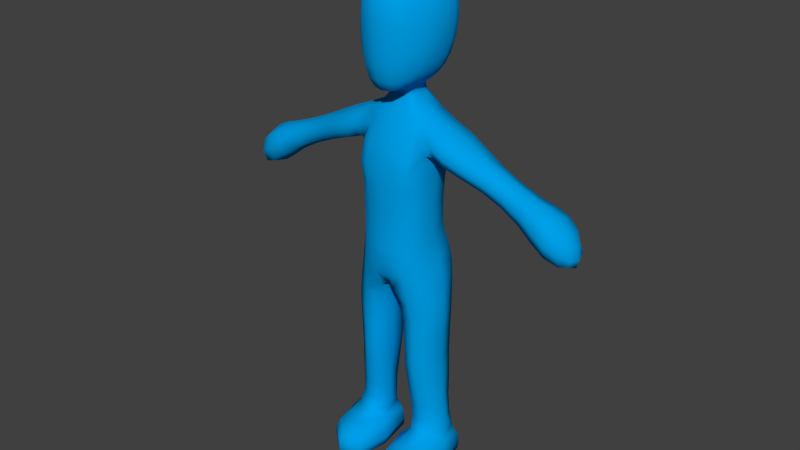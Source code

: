 # Source: automatic_animation.blend  (saved by Blender 2.76.0; exported with 4.5.12 LTS)
import bpy
from mathutils import Matrix  # noqa: F401  (used for matrix-valued properties, if any)

bpy.ops.wm.read_factory_settings(use_empty=True)
scene = bpy.context.scene
scene.name = 'Scene'

# ---- collections
col_collection_1 = bpy.data.collections.new('Collection 1'); scene.collection.children.link(col_collection_1)
col_collection_11 = bpy.data.collections.new('Collection 11'); scene.collection.children.link(col_collection_11)

# ---- materials (node trees are filled in below, after node groups)
mat_character = bpy.data.materials.new('Character')
mat_character.alpha_threshold = 0.0
mat_character.use_transparent_shadow = False
mat_character.diffuse_color = (0.0, 0.3483, 0.8, 1.0)
mat_character.roughness = 0.5
mat_character.line_color = (0.0, 0.0, 0.0, 1.0)

# ---- material node trees

# ---- world
world_world = bpy.data.worlds.new('World'); scene.world = world_world
world_world.color = (0.05088, 0.05088, 0.05088)
world_world.use_sun_shadow = False
world_world.sun_shadow_jitter_overblur = 0.0
world_world.cycles.sampling_method = 'MANUAL'
world_world.cycles.sample_map_resolution = 256

# ---- meshes
me_cube_003 = bpy.data.meshes.new('Cube.003')
me_cube_003.from_pydata([(0.5323, 1.008, 5.349), (0.927, 0.3462, 5.398), (1.079, 0.3322, 4.628), (0.2356, -0.5029, 5.078), (0.8262, 0.2586, 6.703), (0.2955, 0.7449, 9.094), (0.5664, -0.218, 8.448), (0.497, 0.8153, 6.774), (1.06, 0.3627, 7.915), (0.6443, -0.4746, 7.665), (0.4472, 0.9237, 8.478), (0.8573, 0.3307, 7.672), (0.5327, 0.9767, 7.605), (0.5906, -0.424, 6.652), (2.789, 0.6607, 7.538), (1.044, -0.218, 8.295), (1.027, 0.3359, 8.692), (1.043, 0.9166, 8.312), (3.573, 0.8007, 7.138), (1.825, -0.1488, 7.946), (2.675, 0.3172, 7.261), (2.893, 0.3234, 7.81), (4.131, 0.3633, 6.383), (3.562, -0.1376, 7.128), (3.467, 0.3317, 6.742), (3.669, 0.3313, 7.525), (0.4576, 0.3855, 9.022), (0.3601, 0.01792, 9.011), (0.5437, -0.4816, 5.156), (0.3785, -0.2837, 8.46), (0.3688, -0.5058, 6.682), (0.8124, 0.67, 1.19), (0.6401, -0.3846, 4.406), (0.3842, -0.01213, 0.6963), (0.1856, 0.2121, 4.358), (1.118, 0.3222, 2.197), (0.6698, 0.818, 3.511), (0.7448, -0.2456, 2.133), (0.354, 0.1982, 2.156), (1.104, 0.3055, 3.464), (0.702, -0.3258, 3.367), (0.2673, 0.1868, 3.413), (0.6241, 0.929, 4.579), (0.7269, 0.766, 2.221), (1.208, 0.3349, 1.21), (0.837, -0.1255, 1.176), (0.3938, 0.2096, 1.17), (1.829, 0.8058, 7.965), (2.779, -0.0201, 7.533), (1.724, 0.3408, 7.645), (1.93, 0.3163, 8.266), (4.437, 0.3532, 6.611), (4.19, 0.3417, 7.169), (4.162, 0.7742, 6.784), (4.159, -0.06922, 6.768), (0.2178, -0.2087, 0.4246), (0.835, -0.6643, 0.7332), (1.32, 0.1455, 0.7199), (0.8221, 0.7977, 0.7075), (0.7924, -0.1015, 0.01304), (0.8195, -1.219, 0.421), (1.428, -0.03339, 0.4333), (0.8116, 1.027, 0.03127), (0.2492, -0.1878, 0.03187), (0.8111, -1.225, 0.0353), (1.374, -0.01065, 0.0347), (0.8265, 0.9773, 0.4171), (0.1886, 0.051, 9.286), (0.2747, -0.5882, 9.647), (0.439, 0.3293, 9.469), (0.611, -0.02602, 9.672), (0.4306, -0.4355, 9.661), (0.3462, -0.1763, 9.449), (0.1736, 0.7002, 9.318), (0.4283, 1.231, 10.16), (0.6402, 1.028, 10.12), (0.6522, 0.3918, 9.668), (0.483, 0.7817, 9.663), (0.3537, 0.08203, 9.441), (0.2469, 0.6374, 9.311), (0.3242, 0.3653, 9.294), (0.2647, 0.1069, 9.287), (0.3621, 0.5994, 9.457), (0.6205, 0.5761, 11.88), (0.7014, 1.143, 10.78), (0.6824, 1.039, 11.48), (0.9366, 0.1749, 10.72), (0.826, 0.1469, 11.42), (0.4258, -0.4928, 11.47), (0.5625, -0.02518, 11.79), (0.4216, -0.6472, 10.88), (0.8174, 0.06836, 10.05), (0.8447, 0.5307, 10.05), (0.5787, -0.4474, 10.16), (0.8924, 0.6399, 11.44), (0.949, 0.6535, 10.71), (0.6614, -0.398, 10.81), (0.6113, -0.3175, 11.41), (0.5005, 0.8826, 5.951), (0.8472, 0.2762, 5.847), (0.5465, -0.4606, 5.743), (0.4973, 0.8174, 6.31), (0.8278, 0.8581, 5.455), (0.8301, 0.2524, 6.181), (0.8317, -0.2013, 5.269), (0.9929, 0.3583, 5.101), (0.5724, -0.4521, 4.825), (0.5689, 1.008, 5.009), (0.5634, -0.4357, 6.119), (0.3667, 0.835, 8.884), (0.6772, 0.3605, 8.856), (0.4652, -0.1077, 8.784), (0.4129, 0.6415, 9.052), (0.7683, -0.1901, 6.664), (0.7445, 0.902, 8.42), (0.7795, -0.18, 8.403), (0.7429, 0.6758, 6.747), (0.9222, 0.3642, 7.91), (0.8041, -0.1233, 7.675), (0.7718, 0.7589, 7.657), (0.8353, 0.2871, 7.254), (0.2314, 0.8658, 7.229), (0.4079, -0.5247, 7.182), (1.46, 0.3189, 8.503), (1.389, 0.9053, 8.158), (1.385, -0.2388, 8.137), (1.313, 0.3476, 7.792), (1.049, 0.8048, 8.002), (1.063, -0.08616, 8.023), (1.025, -0.06624, 8.571), (1.037, 0.7448, 8.618), (3.324, 0.3267, 7.641), (3.221, 0.6949, 7.331), (3.207, -0.05779, 7.329), (3.103, 0.3104, 7.019), (2.876, 0.5768, 7.746), (1.741, 0.7105, 7.718), (1.892, -0.02388, 8.17), (2.705, 0.0615, 7.331), (3.95, 0.3366, 7.39), (3.877, 0.8648, 6.957), (3.871, -0.171, 6.939), (3.798, 0.3573, 6.506), (3.655, 0.6812, 7.435), (3.489, 0.6856, 6.839), (3.632, -0.01841, 7.419), (3.495, -0.02225, 6.84), (0.2501, 0.6727, 9.203), (0.347, 0.3931, 9.173), (0.2828, 0.1068, 9.167), (0.4374, 0.1274, 9.007), (0.2291, 0.8144, 6.342), (0.1475, -0.3798, 4.696), (0.6355, -0.3597, 8.075), (0.5242, 1.017, 7.987), (0.5021, 0.8582, 7.247), (0.6202, -0.4079, 7.209), (0.2022, 0.05782, 9.171), (0.2198, 1.011, 5.219), (0.1273, 0.2309, 4.647), (0.1625, 0.7664, 9.131), (0.2303, 0.8132, 6.788), (0.4373, -0.5554, 7.663), (0.2057, 0.9562, 8.504), (0.2545, 1.009, 7.58), (0.2489, -0.01007, 9.024), (0.4791, 0.5371, 1.176), (1.096, 0.03444, 1.199), (0.9652, 0.7807, 4.671), (0.524, -0.08649, 1.17), (0.399, 0.1775, 0.8321), (0.8355, -0.2471, 0.8632), (1.264, 0.2264, 0.8227), (0.8052, 0.7156, 0.8549), (0.2871, 0.7488, 4.444), (0.969, -0.1463, 4.516), (1.104, 0.604, 1.214), (0.3073, -0.2946, 4.339), (1.073, 0.3189, 2.847), (0.6746, 0.827, 2.891), (0.7, -0.3195, 2.77), (0.3018, 0.1886, 2.814), (0.9967, 0.6985, 3.509), (0.351, 0.6516, 3.476), (1.003, -0.1172, 3.407), (0.393, -0.2484, 3.364), (1.133, 0.3029, 4.056), (0.6993, -0.3267, 3.915), (0.2341, 0.1941, 3.935), (0.6679, 0.8237, 4.075), (0.4367, 0.6111, 2.196), (1.023, -0.05464, 2.161), (0.4623, -0.1837, 2.126), (1.022, 0.668, 2.223), (0.7863, 0.694, 1.627), (1.156, 0.3245, 1.641), (0.8019, -0.1617, 1.577), (0.3946, 0.2078, 1.578), (1.917, 0.6625, 8.207), (2.699, 0.5744, 7.328), (2.855, 0.0685, 7.736), (1.759, -0.03512, 7.727), (2.314, 0.6977, 7.751), (2.308, -0.04397, 7.739), (2.207, 0.3334, 7.469), (2.415, 0.3203, 8.021), (4.362, 0.3471, 6.897), (4.369, 0.585, 6.657), (4.367, 0.121, 6.648), (4.374, 0.359, 6.408), (4.135, 0.6842, 6.482), (4.142, 0.03711, 6.481), (4.176, 0.03532, 7.059), (4.189, 0.6535, 7.083), (0.2481, -0.1711, 0.6035), (0.818, -1.079, 0.6006), (1.393, -0.001171, 0.6105), (0.8234, 0.9065, 0.5937), (0.5433, -0.5594, 0.717), (0.487, 0.5746, 0.6906), (1.17, -0.4037, 0.7278), (1.208, 0.6553, 0.7122), (0.4095, -0.1674, 0.01673), (0.7969, -0.9455, 0.01962), (1.185, -0.03451, 0.01948), (0.7973, 0.7436, 0.01659), (0.3799, -1.036, 0.4133), (0.3889, 0.7044, 0.03096), (1.261, -0.854, 0.4426), (1.293, 0.7434, 0.4218), (0.3906, -1.036, 0.03349), (0.3583, 0.6621, 0.4184), (1.232, -0.8518, 0.0361), (1.234, 0.7862, 0.03259), (0.2169, -0.1919, 0.232), (0.8227, -1.223, 0.2268), (1.431, -0.01519, 0.2411), (0.8248, 1.016, 0.2266), (0.209, -0.2555, 9.378), (0.3323, -0.6421, 9.939), (0.4135, -0.0941, 11.88), (0.4583, 1.312, 10.47), (0.4661, 1.335, 10.83), (0.228, 0.7355, 9.454), (0.7968, 0.7669, 10.08), (0.6807, 1.112, 10.42), (0.3635, 0.3335, 9.39), (0.7198, 0.02197, 9.832), (0.6299, 0.1834, 9.666), (0.3643, -0.3575, 9.495), (0.5128, -0.4517, 9.899), (0.7602, 0.4531, 9.829), (0.5573, -0.2334, 9.674), (0.3511, 0.004683, 9.454), (0.4876, -0.08799, 9.551), (0.5391, 0.3497, 9.554), (0.2928, 0.07858, 9.376), (0.3762, 1.097, 9.886), (0.3019, 0.9151, 9.656), (0.5757, 0.9113, 9.867), (0.6219, 0.5933, 9.669), (0.3994, 0.6682, 9.522), (0.4229, 0.498, 9.466), (0.4145, 0.1663, 9.462), (0.2847, 0.6195, 9.401), (0.3003, 0.5272, 9.302), (0.314, 0.2067, 9.288), (0.6521, 0.869, 11.74), (0.8814, 0.8904, 10.73), (0.428, 0.5613, 11.97), (0.8531, 0.8659, 11.43), (0.5899, 0.2486, 11.9), (0.7804, 0.5986, 11.72), (0.4374, 0.9071, 11.82), (0.4495, 1.145, 11.54), (0.7021, 1.119, 11.14), (0.8626, 0.3903, 11.46), (0.9516, 0.4194, 10.72), (0.8559, -0.09313, 10.75), (0.9226, 0.1984, 11.11), (0.8932, 0.1178, 10.34), (0.6283, -0.4278, 10.45), (0.6912, 0.05935, 11.65), (0.7523, -0.08944, 11.38), (0.7472, -0.18, 10.09), (0.8347, 0.3033, 10.04), (0.3704, -0.6595, 10.23), (0.9073, 0.6043, 10.35), (0.5617, -0.2217, 11.61), (0.9505, 0.6686, 11.1), (0.6613, -0.3604, 11.15), (0.7591, 0.7299, 5.929), (0.7735, -0.21, 5.765), (0.2231, 0.881, 5.949), (0.2888, -0.5412, 5.782), (0.5108, 0.9681, 5.647), (0.879, 0.3131, 5.615), (0.218, 0.9691, 5.584), (0.5399, -0.4816, 5.447), (0.8868, 0.8621, 5.146), (0.8879, -0.1796, 4.964), (0.7453, 0.6755, 6.258), (0.765, -0.2014, 6.121), (0.6283, 0.7594, 8.827), (0.6519, -0.03682, 8.767), (0.8601, -0.1161, 8.033), (0.8364, 0.8421, 7.999), (0.7818, -0.1671, 7.235), (0.7518, 0.7104, 7.259), (1.455, 0.7322, 8.438), (1.429, -0.08723, 8.391), (1.342, -0.1044, 7.889), (1.321, 0.7925, 7.873), (3.309, 0.6091, 7.566), (3.285, 0.0402, 7.561), (3.133, 0.0324, 7.098), (3.129, 0.5925, 7.095), (3.94, 0.7202, 7.293), (3.922, -0.04187, 7.267), (3.821, -0.04113, 6.616), (3.813, 0.7505, 6.616), (0.3188, 0.5752, 9.187), (0.335, 0.2092, 9.165), (0.1987, 0.924, 4.814), (0.3248, -0.5128, 6.172), (0.1753, 0.8485, 8.936), (0.313, -0.1311, 8.802), (0.4247, -0.4729, 8.074), (0.2506, 1.066, 7.977), (0.1633, 0.7152, 9.217), (0.4899, 0.5507, 0.8346), (0.5543, -0.193, 0.8509), (1.147, -0.05191, 0.8573), (1.167, 0.6313, 0.8608), (0.3809, 0.6556, 2.866), (0.9782, -0.1066, 2.8), (0.9746, 0.7118, 2.886), (0.4154, -0.2458, 2.77), (1.017, 0.6981, 4.102), (0.3265, 0.6618, 4.008), (1.024, -0.1195, 3.979), (0.3664, -0.2463, 3.891), (0.4817, 0.5583, 1.604), (1.055, 0.003908, 1.616), (0.5072, -0.1134, 1.564), (1.057, 0.6159, 1.653), (2.398, 0.592, 7.964), (2.228, 0.6181, 7.536), (2.38, 0.05197, 7.94), (2.239, 0.04551, 7.541), (4.321, 0.5415, 6.887), (4.315, 0.1542, 6.874), (4.312, 0.1579, 6.487), (4.309, 0.558, 6.49), (0.3709, 0.6179, 0.5952), (0.4116, -0.9176, 0.6135), (1.226, -0.7436, 0.6205), (1.274, 0.6988, 0.5988), (0.5033, 0.4872, 0.02011), (0.5039, -0.7867, 0.02213), (1.097, -0.6656, 0.02419), (1.099, 0.563, 0.02174), (0.3719, -1.035, 0.2394), (0.3653, 0.695, 0.2269), (1.274, -0.8512, 0.2487), (1.284, 0.7767, 0.2312), (0.2142, -0.02459, 9.376), (0.2247, -0.469, 9.434), (0.4341, -0.6028, 11.21), (0.4204, 0.1977, 12.0), (0.3406, 0.5005, 9.395), (0.8472, 0.8503, 10.38), (0.7239, 0.671, 9.846), (0.7403, 0.2419, 9.822), (0.6577, -0.2086, 9.858), (0.4721, -0.2308, 9.566), (0.4949, 0.1228, 9.539), (0.349, 0.1743, 9.385), (0.514, 0.5351, 9.545), (0.4603, 1.285, 11.2), (0.7719, 0.7866, 11.64), (0.8874, 0.8935, 11.1), (0.7348, 0.3137, 11.73), (0.9446, 0.4387, 11.11), (0.9072, 0.3637, 10.34), (0.8422, -0.06411, 11.11), (0.8165, -0.1429, 10.38), (0.3973, -0.656, 10.53), (0.669, -0.09014, 11.55), (0.4133, -0.3217, 11.68), (0.786, 0.8027, 5.686), (0.7953, -0.2114, 5.51), (0.2597, -0.5673, 5.45), (-0.5323, 1.008, 5.349), (-0.927, 0.3462, 5.398), (-1.079, 0.3322, 4.628), (-0.2356, -0.5029, 5.078), (-0.8262, 0.2586, 6.703), (-0.2955, 0.7449, 9.094), (-0.5664, -0.218, 8.448), (-0.497, 0.8153, 6.774), (-1.06, 0.3627, 7.915), (-0.6443, -0.4746, 7.665), (-0.4472, 0.9237, 8.478), (-0.8573, 0.3307, 7.672), (-0.5327, 0.9767, 7.605), (-0.5906, -0.424, 6.652), (-2.789, 0.6607, 7.538), (-1.044, -0.218, 8.295), (-1.027, 0.3359, 8.692), (-1.043, 0.9166, 8.312), (-3.573, 0.8007, 7.138), (-1.825, -0.1488, 7.946), (-2.675, 0.3172, 7.261), (-2.893, 0.3234, 7.81), (-4.131, 0.3633, 6.383), (-3.562, -0.1376, 7.128), (-3.467, 0.3317, 6.742), (-3.669, 0.3313, 7.525), (-0.4576, 0.3855, 9.022), (-0.3601, 0.01792, 9.011), (-0.5437, -0.4816, 5.156), (-0.3785, -0.2837, 8.46), (-0.3688, -0.5058, 6.682), (-0.8124, 0.67, 1.19), (-0.6401, -0.3846, 4.406), (-0.3842, -0.01213, 0.6963), (-0.1856, 0.2121, 4.358), (-1.118, 0.3222, 2.197), (-0.6698, 0.818, 3.511), (-0.7448, -0.2456, 2.133), (-0.354, 0.1982, 2.156), (-1.104, 0.3055, 3.464), (-0.702, -0.3258, 3.367), (-0.2673, 0.1868, 3.413), (-0.6241, 0.929, 4.579), (-0.7269, 0.766, 2.221), (-1.208, 0.3349, 1.21), (-0.837, -0.1255, 1.176), (-0.3938, 0.2096, 1.17), (-1.829, 0.8058, 7.965), (-2.779, -0.0201, 7.533), (-1.724, 0.3408, 7.645), (-1.93, 0.3163, 8.266), (-4.437, 0.3532, 6.611), (-4.19, 0.3417, 7.169), (-4.162, 0.7742, 6.784), (-4.159, -0.06922, 6.768), (-0.2178, -0.2087, 0.4246), (-0.835, -0.6643, 0.7332), (-1.32, 0.1455, 0.7199), (-0.8221, 0.7977, 0.7075), (-0.7924, -0.1015, 0.01304), (-0.8195, -1.219, 0.421), (-1.428, -0.03339, 0.4333), (-0.8116, 1.027, 0.03127), (-0.2492, -0.1878, 0.03187), (-0.8111, -1.225, 0.0353), (-1.374, -0.01065, 0.0347), (-0.8265, 0.9773, 0.4171), (-0.1886, 0.051, 9.286), (-0.2747, -0.5882, 9.647), (-0.439, 0.3293, 9.469), (-0.611, -0.02602, 9.672), (-0.4306, -0.4355, 9.661), (-0.3462, -0.1763, 9.449), (-0.1736, 0.7002, 9.318), (-0.4283, 1.231, 10.16), (-0.6402, 1.028, 10.12), (-0.6522, 0.3918, 9.668), (-0.483, 0.7817, 9.663), (-0.3537, 0.08203, 9.441), (-0.2469, 0.6374, 9.311), (-0.3242, 0.3653, 9.294), (-0.2647, 0.1069, 9.287), (-0.3621, 0.5994, 9.457), (-0.6205, 0.5761, 11.88), (-0.7014, 1.143, 10.78), (-0.6824, 1.039, 11.48), (-0.9366, 0.1749, 10.72), (-0.826, 0.1469, 11.42), (-0.4258, -0.4928, 11.47), (-0.5625, -0.02518, 11.79), (-0.4216, -0.6472, 10.88), (-0.8174, 0.06836, 10.05), (-0.8447, 0.5307, 10.05), (-0.5787, -0.4474, 10.16), (-0.8924, 0.6399, 11.44), (-0.949, 0.6535, 10.71), (-0.6614, -0.398, 10.81), (-0.6113, -0.3175, 11.41), (-0.5005, 0.8826, 5.951), (-0.8472, 0.2762, 5.847), (-0.5465, -0.4606, 5.743), (-0.4973, 0.8174, 6.31), (-0.8278, 0.8581, 5.455), (-0.8301, 0.2524, 6.181), (-0.8317, -0.2013, 5.269), (-0.9929, 0.3583, 5.101), (-0.5724, -0.4521, 4.825), (-0.5689, 1.008, 5.009), (-0.5634, -0.4357, 6.119), (0.0, 1.014, 5.246), (0.0, -0.5227, 5.081), (0.0, 0.2456, 4.8), (0.0, 0.9838, 8.526), (-0.3667, 0.835, 8.884), (-0.6772, 0.3605, 8.856), (-0.4652, -0.1077, 8.784), (-0.4129, 0.6415, 9.052), (-0.7683, -0.1901, 6.664), (-0.7445, 0.902, 8.42), (0.0, -0.5919, 6.652), (0.0, 0.7956, 6.789), (-0.7795, -0.18, 8.403), (-0.7429, 0.6758, 6.747), (0.0, -0.3629, 8.482), (-0.9222, 0.3642, 7.91), (-0.8041, -0.1233, 7.675), (0.0, -0.5601, 7.663), (0.0, 0.9883, 7.586), (-0.7718, 0.7589, 7.657), (-0.8353, 0.2871, 7.254), (-0.2314, 0.8658, 7.229), (-0.4079, -0.5247, 7.182), (-1.46, 0.3189, 8.503), (-1.389, 0.9053, 8.158), (-1.385, -0.2388, 8.137), (-1.313, 0.3476, 7.792), (-1.049, 0.8048, 8.002), (-1.063, -0.08616, 8.023), (-1.025, -0.06624, 8.571), (-1.037, 0.7448, 8.618), (-3.324, 0.3267, 7.641), (-3.221, 0.6949, 7.331), (-3.207, -0.05779, 7.329), (-3.103, 0.3104, 7.019), (-2.876, 0.5768, 7.746), (-1.741, 0.7105, 7.718), (-1.892, -0.02388, 8.17), (-2.705, 0.0615, 7.331), (-3.95, 0.3366, 7.39), (-3.877, 0.8648, 6.957), (-3.871, -0.171, 6.939), (-3.798, 0.3573, 6.506), (-3.655, 0.6812, 7.435), (-3.489, 0.6856, 6.839), (-3.632, -0.01841, 7.419), (-3.495, -0.02225, 6.84), (-0.2501, 0.6727, 9.203), (-0.347, 0.3931, 9.173), (-0.2828, 0.1068, 9.167), (0.0, 0.7808, 9.162), (-0.4374, 0.1274, 9.007), (0.0, -0.02968, 9.045), (-0.2291, 0.8144, 6.342), (-0.1475, -0.3798, 4.696), (-0.6355, -0.3597, 8.075), (-0.5242, 1.017, 7.987), (-0.5021, 0.8582, 7.247), (-0.6202, -0.4079, 7.209), (-0.2022, 0.05782, 9.171), (-0.2198, 1.011, 5.219), (-0.1273, 0.2309, 4.647), (-0.1625, 0.7664, 9.131), (-0.2303, 0.8132, 6.788), (-0.4373, -0.5554, 7.663), (-0.2057, 0.9562, 8.504), (-0.2545, 1.009, 7.58), (-0.2489, -0.01007, 9.024), (-0.4791, 0.5371, 1.176), (-1.096, 0.03444, 1.199), (-0.9652, 0.7807, 4.671), (-0.524, -0.08649, 1.17), (-0.399, 0.1775, 0.8321), (-0.8355, -0.2471, 0.8632), (-1.264, 0.2264, 0.8227), (-0.8052, 0.7156, 0.8549), (-0.2871, 0.7488, 4.444), (-0.969, -0.1463, 4.516), (-1.104, 0.604, 1.214), (-0.3073, -0.2946, 4.339), (-1.073, 0.3189, 2.847), (-0.6746, 0.827, 2.891), (-0.7, -0.3195, 2.77), (-0.3018, 0.1886, 2.814), (-0.9967, 0.6985, 3.509), (-0.351, 0.6516, 3.476), (-1.003, -0.1172, 3.407), (-0.393, -0.2484, 3.364), (-1.133, 0.3029, 4.056), (-0.6993, -0.3267, 3.915), (-0.2341, 0.1941, 3.935), (-0.6679, 0.8237, 4.075), (-0.4367, 0.6111, 2.196), (-1.023, -0.05464, 2.161), (-0.4623, -0.1837, 2.126), (-1.022, 0.668, 2.223), (-0.7863, 0.694, 1.627), (-1.156, 0.3245, 1.641), (-0.8019, -0.1617, 1.577), (-0.3946, 0.2078, 1.578), (-1.917, 0.6625, 8.207), (-2.699, 0.5744, 7.328), (-2.855, 0.0685, 7.736), (-1.759, -0.03512, 7.727), (-2.314, 0.6977, 7.751), (-2.308, -0.04397, 7.739), (-2.207, 0.3334, 7.469), (-2.415, 0.3203, 8.021), (-4.362, 0.3471, 6.897), (-4.369, 0.585, 6.657), (-4.367, 0.121, 6.648), (-4.374, 0.359, 6.408), (-4.135, 0.6842, 6.482), (-4.142, 0.03711, 6.481), (-4.176, 0.03532, 7.059), (-4.189, 0.6535, 7.083), (-0.2481, -0.1711, 0.6035), (-0.818, -1.079, 0.6006), (-1.393, -0.001171, 0.6105), (-0.8234, 0.9065, 0.5937), (-0.5433, -0.5594, 0.717), (-0.487, 0.5746, 0.6906), (-1.17, -0.4037, 0.7278), (-1.208, 0.6553, 0.7122), (-0.4095, -0.1674, 0.01673), (-0.7969, -0.9455, 0.01962), (-1.185, -0.03451, 0.01948), (-0.7973, 0.7436, 0.01659), (-0.3799, -1.036, 0.4133), (-0.3889, 0.7044, 0.03096), (-1.261, -0.854, 0.4426), (-1.293, 0.7434, 0.4218), (-0.3906, -1.036, 0.03349), (-0.3583, 0.6621, 0.4184), (-1.232, -0.8518, 0.0361), (-1.234, 0.7862, 0.03259), (-0.2169, -0.1919, 0.232), (-0.8227, -1.223, 0.2268), (-1.431, -0.01519, 0.2411), (-0.8248, 1.016, 0.2266), (0.0, 0.0119, 9.279), (-0.209, -0.2555, 9.378), (0.0, -0.3022, 9.348), (-0.3323, -0.6421, 9.939), (0.0, -0.66, 9.653), (0.0, -0.7588, 10.28), (-0.4135, -0.0941, 11.88), (0.0, -0.5996, 11.57), (0.0, 0.5236, 12.05), (-0.4583, 1.312, 10.47), (-0.4661, 1.335, 10.83), (0.0, 1.16, 11.56), (0.0, 1.277, 10.18), (-0.228, 0.7355, 9.454), (0.0, 0.9389, 9.656), (-0.7968, 0.7669, 10.08), (-0.6807, 1.112, 10.42), (-0.3635, 0.3335, 9.39), (-0.7198, 0.02197, 9.832), (-0.6299, 0.1834, 9.666), (-0.3643, -0.3575, 9.495), (-0.5128, -0.4517, 9.899), (-0.7602, 0.4531, 9.829), (-0.5573, -0.2334, 9.674), (-0.3511, 0.004683, 9.454), (-0.4876, -0.08799, 9.551), (0.0, 0.7181, 9.317), (-0.5391, 0.3497, 9.554), (-0.2928, 0.07858, 9.376), (-0.3762, 1.097, 9.886), (-0.3019, 0.9151, 9.656), (-0.5757, 0.9113, 9.867), (-0.6219, 0.5933, 9.669), (-0.3994, 0.6682, 9.522), (-0.4229, 0.498, 9.466), (-0.4145, 0.1663, 9.462), (-0.2847, 0.6195, 9.401), (-0.3003, 0.5272, 9.302), (-0.314, 0.2067, 9.288), (0.0, -0.775, 10.94), (0.0, 1.379, 10.86), (-0.6521, 0.869, 11.74), (-0.8814, 0.8904, 10.73), (-0.428, 0.5613, 11.97), (-0.8531, 0.8659, 11.43), (-0.5899, 0.2486, 11.9), (-0.7804, 0.5986, 11.72), (-0.4374, 0.9071, 11.82), (-0.4495, 1.145, 11.54), (-0.7021, 1.119, 11.14), (-0.8626, 0.3903, 11.46), (-0.9516, 0.4194, 10.72), (-0.8559, -0.09313, 10.75), (-0.9226, 0.1984, 11.11), (-0.8932, 0.1178, 10.34), (-0.6283, -0.4278, 10.45), (-0.6912, 0.05935, 11.65), (-0.7523, -0.08944, 11.38), (0.0, -0.1613, 12.02), (-0.7472, -0.18, 10.09), (-0.8347, 0.3033, 10.04), (-0.3704, -0.6595, 10.23), (-0.9073, 0.6043, 10.35), (-0.5617, -0.2217, 11.61), (-0.9505, 0.6686, 11.1), (-0.6613, -0.3604, 11.15), (-0.7591, 0.7299, 5.929), (-0.7735, -0.21, 5.765), (0.0, 0.8583, 5.979), (0.0, -0.6276, 5.782), (-0.2231, 0.881, 5.949), (-0.2888, -0.5412, 5.782), (-0.5108, 0.9681, 5.647), (-0.879, 0.3131, 5.615), (-0.218, 0.9691, 5.584), (-0.5399, -0.4816, 5.447), (-0.8868, 0.8621, 5.146), (-0.8879, -0.1796, 4.964), (-0.7453, 0.6755, 6.258), (-0.765, -0.2014, 6.121), (-0.6283, 0.7594, 8.827), (-0.6519, -0.03682, 8.767), (-0.8601, -0.1161, 8.033), (-0.8364, 0.8421, 7.999), (-0.7818, -0.1671, 7.235), (-0.7518, 0.7104, 7.259), (-1.455, 0.7322, 8.438), (-1.429, -0.08723, 8.391), (-1.342, -0.1044, 7.889), (-1.321, 0.7925, 7.873), (-3.309, 0.6091, 7.566), (-3.285, 0.0402, 7.561), (-3.133, 0.0324, 7.098), (-3.129, 0.5925, 7.095), (-3.94, 0.7202, 7.293), (-3.922, -0.04187, 7.267), (-3.821, -0.04113, 6.616), (-3.813, 0.7505, 6.616), (-0.3188, 0.5752, 9.187), (-0.335, 0.2092, 9.165), (-0.1987, 0.924, 4.814), (-0.3248, -0.5128, 6.172), (-0.1753, 0.8485, 8.936), (-0.313, -0.1311, 8.802), (-0.4247, -0.4729, 8.074), (-0.2506, 1.066, 7.977), (-0.1633, 0.7152, 9.217), (-0.4899, 0.5507, 0.8346), (-0.5543, -0.193, 0.8509), (-1.147, -0.05191, 0.8573), (-1.167, 0.6313, 0.8608), (-0.3809, 0.6556, 2.866), (-0.9782, -0.1066, 2.8), (-0.9746, 0.7118, 2.886), (-0.4154, -0.2458, 2.77), (-1.017, 0.6981, 4.102), (-0.3265, 0.6618, 4.008), (-1.024, -0.1195, 3.979), (-0.3664, -0.2463, 3.891), (-0.4817, 0.5583, 1.604), (-1.055, 0.003908, 1.616), (-0.5072, -0.1134, 1.564), (-1.057, 0.6159, 1.653), (-2.398, 0.592, 7.964), (-2.228, 0.6181, 7.536), (-2.38, 0.05197, 7.94), (-2.239, 0.04551, 7.541), (-4.321, 0.5415, 6.887), (-4.315, 0.1542, 6.874), (-4.312, 0.1579, 6.487), (-4.309, 0.558, 6.49), (-0.3709, 0.6179, 0.5952), (-0.4116, -0.9176, 0.6135), (-1.226, -0.7436, 0.6205), (-1.274, 0.6988, 0.5988), (-0.5033, 0.4872, 0.02011), (-0.5039, -0.7867, 0.02213), (-1.097, -0.6656, 0.02419), (-1.099, 0.563, 0.02174), (-0.3719, -1.035, 0.2394), (-0.3653, 0.695, 0.2269), (-1.274, -0.8512, 0.2487), (-1.284, 0.7767, 0.2312), (0.0, 0.7868, 6.363), (0.0, 0.8738, 4.95), (0.0, -0.5752, 6.164), (0.0, -0.328, 4.78), (0.0, 0.859, 8.979), (0.0, -0.1558, 8.835), (0.0, 1.059, 7.997), (0.0, -0.4682, 8.106), (0.0, -0.6234, 7.226), (0.0, 0.8683, 7.211), (0.0, 0.7377, 9.225), (0.0, 0.02354, 9.172), (-0.2142, -0.02459, 9.376), (0.0, -0.08867, 9.344), (-0.2247, -0.469, 9.434), (0.0, -0.5267, 9.411), (0.0, -0.7285, 9.976), (-0.4341, -0.6028, 11.21), (0.0, -0.7337, 11.28), (-0.4204, 0.1977, 12.0), (0.0, 0.1389, 12.12), (0.0, 0.8962, 11.85), (0.0, 1.357, 10.5), (-0.3406, 0.5005, 9.395), (0.0, 1.138, 9.904), (0.0, 0.7694, 9.456), (-0.8472, 0.8503, 10.38), (-0.7239, 0.671, 9.846), (-0.7403, 0.2419, 9.822), (-0.6577, -0.2086, 9.858), (-0.4721, -0.2308, 9.566), (-0.4949, 0.1228, 9.539), (-0.349, 0.1743, 9.385), (-0.514, 0.5351, 9.545), (0.0, -0.7685, 10.6), (-0.4603, 1.285, 11.2), (0.0, 1.32, 11.22), (-0.7719, 0.7866, 11.64), (-0.8874, 0.8935, 11.1), (-0.7348, 0.3137, 11.73), (-0.9446, 0.4387, 11.11), (-0.9072, 0.3637, 10.34), (-0.8422, -0.06411, 11.11), (-0.8165, -0.1429, 10.38), (-0.3973, -0.656, 10.53), (-0.669, -0.09014, 11.55), (-0.4133, -0.3217, 11.68), (0.0, -0.3998, 11.81), (-0.786, 0.8027, 5.686), (-0.7953, -0.2114, 5.51), (0.0, 0.9591, 5.613), (0.0, -0.5906, 5.426), (-0.2597, -0.5673, 5.45)], [], [(0, 295, 390, 102), (0, 102, 299, 107), (0, 107, 323, 158), (1, 102, 390, 296), (1, 296, 391, 104), (1, 104, 300, 105), (1, 105, 299, 102), (2, 175, 340, 186), (2, 186, 338, 168), (2, 168, 299, 105), (2, 105, 300, 175), (3, 503, 788, 152), (4, 116, 308, 120), (4, 120, 307, 113), (4, 113, 302, 103), (4, 103, 301, 116), (5, 160, 329, 147), (5, 147, 321, 112), (5, 112, 303, 109), (5, 109, 325, 160), (6, 153, 305, 115), (6, 115, 304, 111), (7, 155, 308, 116), (7, 116, 301, 101), (8, 128, 305, 117), (8, 117, 306, 127), (8, 127, 312, 126), (8, 126, 311, 128), (9, 156, 307, 118), (9, 118, 305, 153), (9, 153, 327, 162), (10, 163, 325, 109), (10, 109, 303, 114), (10, 114, 306, 154), (10, 154, 328, 163), (11, 119, 306, 117), (11, 117, 305, 118), (11, 118, 307, 120), (11, 120, 308, 119), (12, 164, 328, 154), (12, 154, 306, 119), (12, 119, 308, 155), (13, 108, 302, 113), (13, 113, 307, 156), (14, 199, 347, 202), (14, 202, 346, 135), (14, 135, 313, 132), (14, 132, 316, 199), (15, 128, 311, 125), (15, 125, 310, 129), (15, 129, 304, 115), (15, 115, 305, 128), (16, 130, 303, 110), (16, 110, 304, 129), (16, 129, 310, 123), (16, 123, 309, 130), (17, 127, 306, 114), (17, 114, 303, 130), (17, 130, 309, 124), (17, 124, 312, 127), (18, 144, 316, 132), (18, 132, 313, 143), (18, 143, 317, 140), (18, 140, 320, 144), (19, 201, 349, 203), (19, 203, 348, 137), (19, 137, 310, 125), (19, 125, 311, 201), (20, 138, 349, 204), (20, 204, 347, 199), (20, 199, 316, 134), (20, 134, 315, 138), (21, 135, 346, 205), (21, 205, 348, 200), (21, 200, 314, 131), (21, 131, 313, 135), (22, 211, 319, 142), (22, 142, 320, 210), (22, 210, 353, 209), (22, 209, 352, 211), (23, 146, 319, 141), (23, 141, 318, 145), (23, 145, 314, 133), (23, 133, 315, 146), (24, 146, 315, 134), (24, 134, 316, 144), (24, 144, 320, 142), (24, 142, 319, 146), (25, 143, 313, 131), (25, 131, 314, 145), (25, 145, 318, 139), (25, 139, 317, 143), (26, 112, 321, 148), (26, 148, 322, 150), (26, 150, 304, 110), (26, 110, 303, 112), (27, 165, 326, 111), (27, 111, 304, 150), (27, 150, 322, 149), (28, 104, 391, 298), (28, 106, 300, 104), (30, 122, 793, 512), (31, 166, 342, 194), (31, 194, 345, 176), (31, 176, 333, 173), (31, 173, 330, 166), (32, 177, 341, 187), (32, 187, 340, 175), (32, 175, 300, 106), (33, 219, 354, 214), (33, 214, 355, 218), (33, 218, 331, 170), (33, 170, 330, 219), (34, 174, 339, 188), (34, 188, 341, 177), (34, 159, 323, 174), (35, 191, 343, 195), (35, 195, 345, 193), (35, 193, 336, 178), (35, 178, 335, 191), (36, 183, 339, 189), (36, 189, 338, 182), (36, 182, 336, 179), (36, 179, 334, 183), (37, 192, 344, 196), (37, 196, 343, 191), (37, 191, 335, 180), (37, 180, 337, 192), (38, 190, 342, 197), (38, 197, 344, 192), (38, 192, 337, 181), (38, 181, 334, 190), (39, 184, 335, 178), (39, 178, 336, 182), (39, 182, 338, 186), (39, 186, 340, 184), (40, 185, 337, 180), (40, 180, 335, 184), (40, 184, 340, 187), (40, 187, 341, 185), (41, 183, 334, 181), (41, 181, 337, 185), (41, 185, 341, 188), (41, 188, 339, 183), (42, 174, 323, 107), (42, 107, 299, 168), (42, 168, 338, 189), (42, 189, 339, 174), (43, 190, 334, 179), (43, 179, 336, 193), (43, 193, 345, 194), (43, 194, 342, 190), (44, 167, 332, 172), (44, 172, 333, 176), (44, 176, 345, 195), (44, 195, 343, 167), (45, 169, 331, 171), (45, 171, 332, 167), (45, 167, 343, 196), (45, 196, 344, 169), (46, 166, 330, 170), (46, 170, 331, 169), (46, 169, 344, 197), (46, 197, 342, 166), (47, 136, 312, 124), (47, 124, 309, 198), (47, 198, 346, 202), (47, 202, 347, 136), (48, 138, 315, 133), (48, 133, 314, 200), (48, 200, 348, 203), (48, 203, 349, 138), (49, 201, 311, 126), (49, 126, 312, 136), (49, 136, 347, 204), (49, 204, 349, 201), (50, 198, 309, 123), (50, 123, 310, 137), (50, 137, 348, 205), (50, 205, 346, 198), (51, 207, 350, 206), (51, 206, 351, 208), (51, 208, 352, 209), (51, 209, 353, 207), (52, 213, 317, 139), (52, 139, 318, 212), (52, 212, 351, 206), (52, 206, 350, 213), (53, 210, 320, 140), (53, 140, 317, 213), (53, 213, 350, 207), (53, 207, 353, 210), (54, 211, 352, 208), (54, 208, 351, 212), (54, 212, 318, 141), (54, 141, 319, 211), (55, 231, 363, 234), (55, 234, 362, 226), (55, 226, 355, 214), (55, 214, 354, 231), (56, 218, 355, 215), (56, 215, 356, 220), (56, 220, 332, 171), (56, 171, 331, 218), (57, 220, 356, 216), (57, 216, 357, 221), (57, 221, 333, 172), (57, 172, 332, 220), (58, 219, 330, 173), (58, 173, 333, 221), (58, 221, 357, 217), (58, 217, 354, 219), (59, 223, 359, 222), (59, 222, 358, 225), (59, 225, 361, 224), (59, 224, 360, 223), (60, 226, 362, 235), (60, 235, 364, 228), (60, 228, 356, 215), (60, 215, 355, 226), (61, 228, 364, 236), (61, 236, 365, 229), (61, 229, 357, 216), (61, 216, 356, 228), (62, 227, 363, 237), (62, 237, 365, 233), (62, 233, 361, 225), (62, 225, 358, 227), (63, 227, 358, 222), (63, 222, 359, 230), (63, 230, 362, 234), (63, 234, 363, 227), (64, 230, 359, 223), (64, 223, 360, 232), (64, 232, 364, 235), (64, 235, 362, 230), (65, 232, 360, 224), (65, 224, 361, 233), (65, 233, 365, 236), (65, 236, 364, 232), (66, 231, 354, 217), (66, 217, 357, 229), (66, 229, 365, 237), (66, 237, 363, 231), (67, 642, 796, 157), (68, 239, 801, 646), (69, 246, 370, 262), (69, 262, 378, 255), (69, 255, 376, 263), (69, 263, 377, 246), (70, 252, 375, 254), (70, 254, 376, 248), (70, 248, 373, 247), (70, 247, 374, 252), (71, 249, 375, 252), (71, 252, 374, 250), (72, 249, 367, 238), (72, 238, 366, 253), (72, 253, 376, 254), (72, 254, 375, 249), (73, 668, 810, 243), (74, 654, 807, 241), (74, 257, 809, 654), (75, 245, 371, 244), (75, 244, 372, 259), (76, 251, 373, 248), (76, 248, 376, 255), (76, 255, 378, 260), (76, 260, 372, 251), (77, 259, 372, 260), (77, 260, 378, 261), (78, 256, 377, 263), (78, 263, 376, 253), (78, 253, 366, 256), (79, 264, 370, 265), (79, 265, 321, 147), (80, 246, 377, 266), (80, 266, 322, 148), (80, 148, 321, 265), (80, 265, 370, 246), (81, 149, 322, 266), (81, 266, 377, 256), (82, 261, 378, 262), (82, 262, 370, 264), (83, 269, 369, 271), (83, 271, 382, 272), (83, 272, 380, 267), (84, 268, 371, 245), (84, 242, 379, 275), (84, 275, 381, 268), (85, 270, 381, 275), (85, 275, 379, 274), (85, 267, 380, 270), (86, 280, 384, 277), (86, 277, 383, 279), (86, 279, 385, 278), (86, 278, 386, 280), (87, 276, 382, 282), (87, 282, 388, 283), (87, 283, 385, 279), (87, 279, 383, 276), (89, 240, 389, 288), (89, 288, 388, 282), (89, 282, 382, 271), (89, 271, 369, 240), (91, 247, 373, 285), (91, 285, 384, 280), (91, 280, 386, 284), (91, 284, 374, 247), (92, 251, 372, 244), (92, 244, 371, 287), (92, 287, 384, 285), (92, 285, 373, 251), (93, 281, 387, 286), (93, 250, 374, 284), (93, 284, 386, 281), (94, 270, 380, 272), (94, 272, 382, 276), (94, 276, 383, 289), (94, 289, 381, 270), (95, 268, 381, 289), (95, 289, 383, 277), (95, 277, 384, 287), (95, 287, 371, 268), (96, 281, 386, 278), (96, 278, 385, 290), (97, 290, 385, 283), (97, 283, 388, 288), (98, 101, 301, 291), (98, 291, 390, 295), (99, 291, 301, 103), (99, 103, 302, 292), (99, 292, 391, 296), (99, 296, 390, 291), (100, 292, 302, 108), (100, 108, 324, 294), (100, 294, 392, 298), (100, 298, 391, 292), (28, 298, 392, 3), (12, 155, 121, 164), (28, 3, 152, 106), (13, 30, 324, 108), (0, 158, 297, 295), (163, 505, 789, 325), (67, 366, 798, 642), (77, 258, 257, 259), (71, 68, 367, 249), (77, 261, 243, 258), (242, 241, 807, 682), (90, 681, 819, 387), (269, 650, 805, 369), (98, 293, 151, 101), (6, 29, 327, 153), (27, 149, 157, 165), (160, 325, 789, 552), (238, 367, 800, 644), (164, 520, 791, 328), (238, 644, 798, 366), (71, 250, 239, 68), (269, 273, 806, 650), (79, 147, 329, 73), (158, 323, 786, 502), (7, 101, 151, 161), (165, 554, 790, 326), (161, 513, 794, 121), (82, 264, 243, 261), (75, 259, 257, 74), (96, 290, 368, 90), (88, 649, 803, 368), (293, 710, 785, 151), (85, 274, 273, 267), (93, 286, 239, 250), (294, 711, 836, 392), (165, 157, 796, 554), (161, 151, 785, 513), (75, 74, 241, 245), (240, 369, 805, 700), (83, 267, 273, 269), (88, 389, 832, 649), (293, 297, 835, 710), (96, 90, 387, 281), (158, 502, 835, 297), (7, 161, 121, 155), (97, 288, 389, 88), (159, 152, 788, 504), (9, 162, 122, 156), (32, 106, 152, 177), (162, 519, 793, 122), (162, 327, 792, 519), (159, 504, 786, 323), (242, 682, 821, 379), (34, 177, 152, 159), (29, 326, 790, 516), (30, 512, 787, 324), (258, 243, 810, 656), (240, 700, 832, 389), (81, 67, 157, 149), (84, 245, 241, 242), (294, 324, 787, 711), (286, 387, 819, 647), (6, 111, 326, 29), (29, 516, 792, 327), (164, 121, 794, 520), (258, 656, 809, 257), (68, 646, 800, 367), (3, 392, 836, 503), (13, 156, 122, 30), (163, 328, 791, 505), (160, 552, 795, 329), (79, 73, 243, 264), (73, 329, 795, 668), (90, 368, 803, 681), (274, 653, 806, 273), (274, 379, 821, 653), (81, 256, 366, 67), (98, 295, 297, 293), (286, 647, 801, 239), (97, 88, 368, 290), (393, 495, 833, 714), (393, 500, 718, 495), (393, 562, 742, 500), (394, 715, 833, 495), (394, 497, 834, 715), (394, 498, 719, 497), (394, 495, 718, 498), (395, 590, 759, 579), (395, 572, 757, 590), (395, 498, 718, 572), (395, 579, 719, 498), (396, 556, 788, 503), (397, 522, 727, 515), (397, 510, 726, 522), (397, 496, 721, 510), (397, 515, 720, 496), (398, 549, 748, 564), (398, 509, 740, 549), (398, 506, 722, 509), (398, 564, 744, 506), (399, 514, 724, 557), (399, 508, 723, 514), (400, 515, 727, 559), (400, 494, 720, 515), (401, 517, 724, 530), (401, 529, 725, 517), (401, 528, 731, 529), (401, 530, 730, 528), (402, 518, 726, 560), (402, 557, 724, 518), (402, 566, 746, 557), (403, 506, 744, 567), (403, 511, 722, 506), (403, 558, 725, 511), (403, 567, 747, 558), (404, 517, 725, 521), (404, 518, 724, 517), (404, 522, 726, 518), (404, 521, 727, 522), (405, 558, 747, 568), (405, 521, 725, 558), (405, 559, 727, 521), (406, 510, 721, 501), (406, 560, 726, 510), (407, 606, 766, 603), (407, 537, 765, 606), (407, 534, 732, 537), (407, 603, 735, 534), (408, 527, 730, 530), (408, 531, 729, 527), (408, 514, 723, 531), (408, 530, 724, 514), (409, 507, 722, 532), (409, 531, 723, 507), (409, 525, 729, 531), (409, 532, 728, 525), (410, 511, 725, 529), (410, 532, 722, 511), (410, 526, 728, 532), (410, 529, 731, 526), (411, 534, 735, 546), (411, 545, 732, 534), (411, 542, 736, 545), (411, 546, 739, 542), (412, 607, 768, 605), (412, 539, 767, 607), (412, 527, 729, 539), (412, 605, 730, 527), (413, 608, 768, 540), (413, 603, 766, 608), (413, 536, 735, 603), (413, 540, 734, 536), (414, 609, 765, 537), (414, 604, 767, 609), (414, 533, 733, 604), (414, 537, 732, 533), (415, 544, 738, 615), (415, 614, 739, 544), (415, 613, 772, 614), (415, 615, 771, 613), (416, 543, 738, 548), (416, 547, 737, 543), (416, 535, 733, 547), (416, 548, 734, 535), (417, 536, 734, 548), (417, 546, 735, 536), (417, 544, 739, 546), (417, 548, 738, 544), (418, 533, 732, 545), (418, 547, 733, 533), (418, 541, 737, 547), (418, 545, 736, 541), (419, 550, 740, 509), (419, 553, 741, 550), (419, 507, 723, 553), (419, 509, 722, 507), (420, 508, 745, 569), (420, 553, 723, 508), (420, 551, 741, 553), (421, 717, 834, 497), (421, 497, 719, 499), (423, 512, 793, 524), (424, 598, 761, 570), (424, 580, 764, 598), (424, 577, 752, 580), (424, 570, 749, 577), (425, 591, 760, 581), (425, 579, 759, 591), (425, 499, 719, 579), (426, 618, 773, 623), (426, 622, 774, 618), (426, 574, 750, 622), (426, 623, 749, 574), (427, 592, 758, 578), (427, 581, 760, 592), (427, 578, 742, 563), (428, 599, 762, 595), (428, 597, 764, 599), (428, 582, 755, 597), (428, 595, 754, 582), (429, 593, 758, 587), (429, 586, 757, 593), (429, 583, 755, 586), (429, 587, 753, 583), (430, 600, 763, 596), (430, 595, 762, 600), (430, 584, 754, 595), (430, 596, 756, 584), (431, 601, 761, 594), (431, 596, 763, 601), (431, 585, 756, 596), (431, 594, 753, 585), (432, 582, 754, 588), (432, 586, 755, 582), (432, 590, 757, 586), (432, 588, 759, 590), (433, 584, 756, 589), (433, 588, 754, 584), (433, 591, 759, 588), (433, 589, 760, 591), (434, 585, 753, 587), (434, 589, 756, 585), (434, 592, 760, 589), (434, 587, 758, 592), (435, 500, 742, 578), (435, 572, 718, 500), (435, 593, 757, 572), (435, 578, 758, 593), (436, 583, 753, 594), (436, 597, 755, 583), (436, 598, 764, 597), (436, 594, 761, 598), (437, 576, 751, 571), (437, 580, 752, 576), (437, 599, 764, 580), (437, 571, 762, 599), (438, 575, 750, 573), (438, 571, 751, 575), (438, 600, 762, 571), (438, 573, 763, 600), (439, 574, 749, 570), (439, 573, 750, 574), (439, 601, 763, 573), (439, 570, 761, 601), (440, 526, 731, 538), (440, 602, 728, 526), (440, 606, 765, 602), (440, 538, 766, 606), (441, 535, 734, 540), (441, 604, 733, 535), (441, 607, 767, 604), (441, 540, 768, 607), (442, 528, 730, 605), (442, 538, 731, 528), (442, 608, 766, 538), (442, 605, 768, 608), (443, 525, 728, 602), (443, 539, 729, 525), (443, 609, 767, 539), (443, 602, 765, 609), (444, 610, 769, 611), (444, 612, 770, 610), (444, 613, 771, 612), (444, 611, 772, 613), (445, 541, 736, 617), (445, 616, 737, 541), (445, 610, 770, 616), (445, 617, 769, 610), (446, 542, 739, 614), (446, 617, 736, 542), (446, 611, 769, 617), (446, 614, 772, 611), (447, 612, 771, 615), (447, 616, 770, 612), (447, 543, 737, 616), (447, 615, 738, 543), (448, 638, 782, 635), (448, 630, 781, 638), (448, 618, 774, 630), (448, 635, 773, 618), (449, 619, 774, 622), (449, 624, 775, 619), (449, 575, 751, 624), (449, 622, 750, 575), (450, 620, 775, 624), (450, 625, 776, 620), (450, 576, 752, 625), (450, 624, 751, 576), (451, 577, 749, 623), (451, 625, 752, 577), (451, 621, 776, 625), (451, 623, 773, 621), (452, 626, 778, 627), (452, 629, 777, 626), (452, 628, 780, 629), (452, 627, 779, 628), (453, 639, 781, 630), (453, 632, 783, 639), (453, 619, 775, 632), (453, 630, 774, 619), (454, 640, 783, 632), (454, 633, 784, 640), (454, 620, 776, 633), (454, 632, 775, 620), (455, 641, 782, 631), (455, 637, 784, 641), (455, 629, 780, 637), (455, 631, 777, 629), (456, 626, 777, 631), (456, 634, 778, 626), (456, 638, 781, 634), (456, 631, 782, 638), (457, 627, 778, 634), (457, 636, 779, 627), (457, 639, 783, 636), (457, 634, 781, 639), (458, 628, 779, 636), (458, 637, 780, 628), (458, 640, 784, 637), (458, 636, 783, 640), (459, 621, 773, 635), (459, 633, 776, 621), (459, 641, 784, 633), (459, 635, 782, 641), (460, 561, 796, 642), (461, 646, 801, 645), (462, 676, 808, 659), (462, 669, 818, 676), (462, 677, 816, 669), (462, 659, 817, 677), (463, 667, 815, 665), (463, 661, 816, 667), (463, 660, 813, 661), (463, 665, 814, 660), (464, 665, 815, 662), (464, 663, 814, 665), (465, 643, 799, 662), (465, 666, 797, 643), (465, 667, 816, 666), (465, 662, 815, 667), (466, 655, 810, 668), (467, 651, 807, 654), (467, 654, 809, 671), (468, 657, 811, 658), (468, 673, 812, 657), (469, 661, 813, 664), (469, 669, 816, 661), (469, 674, 818, 669), (469, 664, 812, 674), (470, 674, 812, 673), (470, 675, 818, 674), (471, 677, 817, 670), (471, 666, 816, 677), (471, 670, 797, 666), (472, 679, 808, 678), (472, 549, 740, 679), (473, 680, 817, 659), (473, 550, 741, 680), (473, 679, 740, 550), (473, 659, 808, 679), (474, 680, 741, 551), (474, 670, 817, 680), (475, 676, 818, 675), (475, 678, 808, 676), (476, 687, 804, 685), (476, 688, 824, 687), (476, 683, 822, 688), (477, 658, 811, 684), (477, 691, 820, 652), (477, 684, 823, 691), (478, 691, 823, 686), (478, 690, 820, 691), (478, 686, 822, 683), (479, 693, 826, 696), (479, 695, 825, 693), (479, 694, 827, 695), (479, 696, 828, 694), (480, 698, 824, 692), (480, 699, 830, 698), (480, 695, 827, 699), (480, 692, 825, 695), (482, 705, 831, 648), (482, 698, 830, 705), (482, 687, 824, 698), (482, 648, 804, 687), (484, 702, 813, 660), (484, 696, 826, 702), (484, 701, 828, 696), (484, 660, 814, 701), (485, 657, 812, 664), (485, 704, 811, 657), (485, 702, 826, 704), (485, 664, 813, 702), (486, 703, 829, 697), (486, 701, 814, 663), (486, 697, 828, 701), (487, 688, 822, 686), (487, 692, 824, 688), (487, 706, 825, 692), (487, 686, 823, 706), (488, 706, 823, 684), (488, 693, 825, 706), (488, 704, 826, 693), (488, 684, 811, 704), (489, 694, 828, 697), (489, 707, 827, 694), (490, 699, 827, 707), (490, 705, 830, 699), (491, 708, 720, 494), (491, 714, 833, 708), (492, 496, 720, 708), (492, 709, 721, 496), (492, 715, 834, 709), (492, 708, 833, 715), (493, 501, 721, 709), (493, 713, 743, 501), (493, 717, 837, 713), (493, 709, 834, 717), (421, 396, 837, 717), (405, 568, 523, 559), (421, 499, 556, 396), (406, 501, 743, 423), (393, 714, 716, 562), (567, 744, 789, 505), (460, 642, 798, 797), (470, 673, 671, 672), (464, 662, 799, 461), (470, 672, 655, 675), (652, 682, 807, 651), (483, 829, 819, 681), (685, 804, 805, 650), (491, 494, 555, 712), (399, 557, 746, 422), (420, 569, 561, 551), (564, 552, 789, 744), (643, 644, 800, 799), (568, 747, 791, 520), (643, 797, 798, 644), (464, 461, 645, 663), (685, 650, 806, 689), (472, 466, 748, 549), (562, 502, 786, 742), (400, 565, 555, 494), (569, 745, 790, 554), (565, 523, 794, 513), (475, 675, 655, 678), (468, 467, 671, 673), (489, 483, 802, 707), (481, 802, 803, 649), (712, 555, 785, 710), (478, 683, 689, 690), (486, 663, 645, 703), (713, 837, 836, 711), (569, 554, 796, 561), (565, 513, 785, 555), (468, 658, 651, 467), (648, 700, 805, 804), (476, 685, 689, 683), (481, 649, 832, 831), (712, 710, 835, 716), (489, 697, 829, 483), (562, 716, 835, 502), (400, 559, 523, 565), (490, 481, 831, 705), (563, 504, 788, 556), (402, 560, 524, 566), (425, 581, 556, 499), (566, 524, 793, 519), (566, 519, 792, 746), (563, 742, 786, 504), (652, 820, 821, 682), (427, 563, 556, 581), (422, 516, 790, 745), (423, 743, 787, 512), (672, 656, 810, 655), (648, 831, 832, 700), (474, 551, 561, 460), (477, 652, 651, 658), (713, 711, 787, 743), (703, 647, 819, 829), (399, 422, 745, 508), (422, 746, 792, 516), (568, 520, 794, 523), (672, 671, 809, 656), (461, 799, 800, 646), (396, 503, 836, 837), (406, 423, 524, 560), (567, 505, 791, 747), (564, 748, 795, 552), (472, 678, 655, 466), (466, 668, 795, 748), (483, 681, 803, 802), (690, 689, 806, 653), (690, 653, 821, 820), (474, 460, 797, 670), (491, 712, 716, 714), (703, 645, 801, 647), (490, 707, 802, 481)])
me_cube_003.polygons.foreach_set('use_smooth', [True] * 836)
me_cube_003.materials.append(mat_character)
me_cube_003.use_remesh_preserve_volume = False
me_cube_003.use_remesh_preserve_attributes = False
me_cube_003.use_mirror_vertex_groups = False
me_cube_003.update()
arm_armature = bpy.data.armatures.new('Armature')  # bones are not reproduced

# ---- objects
ob_bob = bpy.data.objects.new('Bob', me_cube_003)
ob_armature = bpy.data.objects.new('Armature', arm_armature)

# ---- transforms, parenting, visibility, modifiers, constraints
ob_bob.parent = ob_armature
ob_bob.location = (0.0, 0.0, -4.768e-07)
ob_bob.scale = (0.8911, 0.8911, 0.8911)
ob_bob.lineart.crease_threshold = 0.0
_vg = ob_bob.vertex_groups.new(name='Stomatch')
for _i, _w in zip([0, 1, 3, 4, 7, 9, 11, 12, 13, 28, 30, 32, 34, 42, 98, 99, 100, 101, 102, 103, 104, 105, 106, 107, 108, 113, 116, 117, 118, 119, 120, 121, 122, 151, 152, 153, 154, 155, 156, 158, 159, 161, 162, 164, 168, 174, 175, 177, 291, 292, 293, 294, 295, 296, 297, 298, 299, 300, 301, 302, 305, 306, 307, 308, 323, 324, 327, 328, 341, 390, 391, 392, 393, 394, 396, 397, 400, 402, 404, 405, 406, 421, 423, 425, 427, 435, 491, 492, 493, 494, 495, 496, 497, 498, 499, 500, 501, 502, 503, 504, 510, 512, 513, 515, 517, 518, 519, 520, 521, 522, 523, 524, 555, 556, 557, 558, 559, 560, 562, 563, 565, 566, 568, 572, 578, 579, 581, 708, 709, 710, 711, 712, 713, 714, 715, 716, 717, 718, 719, 720, 721, 724, 725, 726, 727, 742, 743, 746, 747, 760, 785, 786, 787, 788, 791, 792, 793, 794, 833, 834, 835, 836, 837], [0.4185, 0.3392, 0.7266, 0.7496, 0.7293, 0.09059, 0.07821, 0.09169, 0.766, 0.6169, 0.7538, 0.0992, 0.08672, 0.06629, 0.8148, 0.7605, 0.8462, 0.8536, 0.3984, 0.8392, 0.3962, 0.1209, 0.3099, 0.2032, 0.8764, 0.7567, 0.7239, 0.01132, 0.08339, 0.08404, 0.224, 0.2332, 0.2517, 0.8789, 0.5492, 0.01503, 0.01778, 0.2318, 0.2387, 0.549, 0.2809, 0.7468, 0.09141, 0.09307, 0.04762, 0.08078, 0.04489, 0.1536, 0.7747, 0.79, 0.8565, 0.8854, 0.6803, 0.6032, 0.7379, 0.7645, 0.1811, 0.1691, 0.8393, 0.857, 0.0003692, 0.001718, 0.2253, 0.2261, 0.2502, 0.888, 0.02119, 0.01857, 0.009556, 0.6346, 0.6496, 0.8347, 0.4185, 0.3392, 0.7266, 0.7496, 0.7293, 0.09059, 0.07821, 0.09169, 0.766, 0.6169, 0.7538, 0.0992, 0.08672, 0.06629, 0.8148, 0.7605, 0.8462, 0.8536, 0.3984, 0.8392, 0.3962, 0.1209, 0.3099, 0.2032, 0.8764, 0.6112, 0.7658, 0.5796, 0.7567, 0.7745, 0.7608, 0.7239, 0.01132, 0.08339, 0.08478, 0.08984, 0.08404, 0.224, 0.2332, 0.2517, 0.8789, 0.5492, 0.01503, 0.01778, 0.2318, 0.2387, 0.549, 0.2809, 0.7468, 0.09141, 0.09307, 0.04762, 0.08078, 0.04489, 0.1536, 0.7747, 0.79, 0.8735, 0.8975, 0.8565, 0.8854, 0.6803, 0.6032, 0.7379, 0.7645, 0.1811, 0.1691, 0.8393, 0.857, 0.0003692, 0.001718, 0.2253, 0.2261, 0.2502, 0.888, 0.02119, 0.01857, 0.009556, 0.8896, 0.4522, 0.8975, 0.6277, 0.01301, 0.00937, 0.2229, 0.2374, 0.6346, 0.6496, 0.7781, 0.8525, 0.8347]): _vg.add([_i], _w, 'REPLACE')
_vg = ob_bob.vertex_groups.new(name='Chest')
for _i, _w in zip([4, 5, 6, 7, 8, 9, 10, 11, 12, 13, 15, 16, 17, 26, 27, 29, 30, 67, 68, 69, 70, 71, 72, 73, 76, 77, 78, 79, 80, 81, 82, 98, 99, 101, 103, 108, 109, 110, 111, 112, 113, 114, 115, 116, 117, 118, 119, 120, 121, 122, 124, 126, 127, 128, 129, 130, 147, 148, 149, 150, 151, 153, 154, 155, 156, 157, 160, 161, 162, 163, 164, 165, 238, 243, 246, 247, 248, 249, 250, 251, 252, 253, 254, 255, 256, 258, 260, 261, 262, 263, 264, 265, 266, 291, 292, 293, 294, 301, 302, 303, 304, 305, 306, 307, 308, 311, 312, 321, 322, 324, 325, 326, 327, 328, 329, 366, 367, 370, 373, 374, 375, 376, 377, 378, 397, 398, 399, 400, 401, 402, 403, 404, 405, 406, 408, 409, 410, 419, 420, 422, 423, 460, 461, 462, 463, 464, 465, 466, 469, 470, 471, 472, 473, 474, 475, 491, 492, 494, 496, 501, 505, 506, 507, 508, 509, 510, 511, 512, 513, 514, 515, 516, 517, 518, 519, 520, 521, 522, 523, 524, 526, 528, 529, 530, 531, 532, 549, 550, 551, 552, 553, 554, 555, 557, 558, 559, 560, 561, 564, 565, 566, 567, 568, 569, 642, 643, 644, 646, 655, 656, 659, 660, 661, 662, 663, 664, 665, 666, 667, 668, 669, 670, 672, 674, 675, 676, 677, 678, 679, 680, 708, 709, 710, 711, 712, 713, 720, 721, 722, 723, 724, 725, 726, 727, 730, 731, 740, 741, 743, 744, 745, 746, 747, 748, 785, 787, 789, 790, 791, 792, 793, 794, 795, 796, 797, 798, 799, 800, 808, 810, 813, 814, 815, 816, 817, 818], [0.1926, 0.6565, 0.3624, 0.2234, 0.1021, 0.7388, 0.4107, 0.5433, 0.724, 0.1954, 0.07903, 0.02152, 0.0854, 0.5731, 0.6476, 0.6227, 0.2139, 0.3276, 0.03659, 0.1128, 0.04953, 0.04142, 0.1059, 0.2401, 0.04097, 0.0365, 0.1477, 0.2425, 0.2711, 0.3158, 0.1113, 0.01206, 0.007657, 0.07489, 0.0631, 0.0592, 0.6055, 0.205, 0.44, 0.5759, 0.1945, 0.2067, 0.1914, 0.2177, 0.23, 0.6152, 0.6001, 0.6414, 0.7072, 0.6917, 0.005675, 0.002125, 0.12, 0.1054, 0.06025, 0.0716, 0.4654, 0.5327, 0.5673, 0.5898, 0.06986, 0.5843, 0.6192, 0.6788, 0.6848, 0.5748, 0.6378, 0.2177, 0.7802, 0.6774, 0.7863, 0.6872, 0.1165, 0.1103, 0.1705, 0.01166, 0.05144, 0.07133, 0.003573, 0.005752, 0.04423, 0.131, 0.07384, 0.07449, 0.2042, 0.04032, 0.03547, 0.08039, 0.1056, 0.1275, 0.1527, 0.2497, 0.3018, 0.01538, 0.001682, 0.004277, 0.002147, 0.07097, 0.05844, 0.2776, 0.2214, 0.2655, 0.2767, 0.671, 0.6501, 0.009182, 0.02677, 0.4633, 0.56, 0.06599, 0.7457, 0.645, 0.7262, 0.7517, 0.4619, 0.1988, 0.07255, 0.1562, 0.0107, 0.00886, 0.0651, 0.0882, 0.188, 0.06995, 0.1926, 0.6565, 0.3624, 0.2234, 0.1021, 0.7388, 0.4107, 0.5433, 0.724, 0.1954, 0.07903, 0.02152, 0.0854, 0.5731, 0.6476, 0.6227, 0.2139, 0.3276, 0.03659, 0.1128, 0.04953, 0.04142, 0.1059, 0.2401, 0.04097, 0.0365, 0.1477, 0.2425, 0.2711, 0.3158, 0.1113, 0.01206, 0.007657, 0.07489, 0.0631, 0.0592, 0.7371, 0.6055, 0.205, 0.44, 0.5759, 0.1945, 0.2067, 0.1976, 0.2083, 0.1914, 0.2177, 0.7724, 0.23, 0.6152, 0.8257, 0.8096, 0.6001, 0.6414, 0.7072, 0.6917, 0.005675, 0.002125, 0.12, 0.1054, 0.06025, 0.0716, 0.4654, 0.5327, 0.5673, 0.6163, 0.5898, 0.7263, 0.06986, 0.5843, 0.6192, 0.6788, 0.6848, 0.5748, 0.6378, 0.2177, 0.7802, 0.6774, 0.7863, 0.6872, 0.3532, 0.1165, 0.1212, 0.0336, 0.1103, 0.04546, 0.1705, 0.01166, 0.05144, 0.07133, 0.003573, 0.005752, 0.04423, 0.131, 0.07384, 0.2482, 0.07449, 0.2042, 0.04032, 0.03547, 0.08039, 0.1056, 0.1275, 0.1527, 0.2497, 0.3018, 0.01538, 0.001682, 0.005725, 0.00127, 0.004277, 0.002147, 0.07097, 0.05844, 0.2776, 0.2214, 0.2655, 0.2767, 0.671, 0.6501, 0.009182, 0.02677, 0.4633, 0.56, 0.06599, 0.7457, 0.645, 0.7262, 0.7517, 0.4619, 0.06796, 0.06232, 0.7738, 0.7739, 0.7918, 0.8124, 0.7298, 0.7128, 0.4635, 0.5973, 0.1988, 0.2196, 0.07255, 0.07224, 0.1562, 0.1109, 0.0107, 0.00886, 0.0651, 0.0882, 0.188, 0.06995]): _vg.add([_i], _w, 'REPLACE')
_vg = ob_bob.vertex_groups.new(name='Head')
for _i, _w in zip([5, 26, 27, 67, 68, 69, 70, 71, 72, 73, 74, 75, 76, 77, 78, 79, 80, 81, 82, 83, 84, 85, 86, 87, 88, 89, 90, 91, 92, 93, 94, 95, 96, 97, 109, 110, 111, 112, 147, 148, 149, 150, 157, 160, 163, 165, 238, 239, 240, 241, 242, 243, 244, 245, 246, 247, 248, 249, 250, 251, 252, 253, 254, 255, 256, 257, 258, 259, 260, 261, 262, 263, 264, 265, 266, 267, 268, 269, 270, 271, 272, 273, 274, 275, 276, 277, 278, 279, 280, 281, 282, 283, 284, 285, 286, 287, 288, 289, 290, 303, 304, 321, 322, 325, 326, 329, 366, 367, 368, 369, 370, 371, 372, 373, 374, 375, 376, 377, 378, 379, 380, 381, 382, 383, 384, 385, 386, 387, 388, 389, 398, 419, 420, 460, 461, 462, 463, 464, 465, 466, 467, 468, 469, 470, 471, 472, 473, 474, 475, 476, 477, 478, 479, 480, 481, 482, 483, 484, 485, 486, 487, 488, 489, 490, 505, 506, 507, 508, 509, 549, 550, 551, 552, 553, 554, 561, 564, 567, 569, 642, 643, 644, 645, 646, 647, 648, 649, 650, 651, 652, 653, 654, 655, 656, 657, 658, 659, 660, 661, 662, 663, 664, 665, 666, 667, 668, 669, 670, 671, 672, 673, 674, 675, 676, 677, 678, 679, 680, 681, 682, 683, 684, 685, 686, 687, 688, 689, 690, 691, 692, 693, 694, 695, 696, 697, 698, 699, 700, 701, 702, 703, 704, 705, 706, 707, 722, 723, 740, 741, 744, 745, 748, 789, 790, 795, 796, 797, 798, 799, 800, 801, 802, 803, 804, 805, 806, 807, 808, 809, 810, 811, 812, 813, 814, 815, 816, 817, 818, 819, 820, 821, 822, 823, 824, 825, 826, 827, 828, 829, 830, 831, 832], [0.2316, 0.1573, 0.1409, 0.6285, 0.9509, 0.8686, 0.9428, 0.948, 0.8794, 0.7387, 0.9868, 0.9856, 0.9476, 0.9513, 0.8293, 0.7291, 0.6798, 0.6351, 0.8737, 0.9995, 0.9958, 0.9987, 0.9952, 0.9988, 0.9988, 0.9996, 0.9958, 0.9799, 0.9823, 0.9826, 0.9987, 0.9953, 0.9955, 0.9988, 0.0964, 0.04652, 0.05133, 0.2001, 0.4839, 0.3666, 0.3373, 0.1414, 0.3493, 0.2969, 0.00679, 0.164, 0.8682, 0.9726, 0.9997, 0.9927, 0.9961, 0.8784, 0.9837, 0.992, 0.8001, 0.9646, 0.9406, 0.9189, 0.9695, 0.968, 0.9461, 0.8496, 0.9154, 0.9137, 0.7647, 0.9756, 0.9499, 0.9735, 0.9512, 0.9094, 0.8784, 0.8518, 0.8283, 0.7122, 0.6446, 0.9992, 0.9954, 0.9997, 0.9986, 0.9996, 0.9992, 0.9994, 0.9988, 0.9977, 0.9989, 0.9952, 0.9952, 0.9977, 0.9895, 0.9906, 0.9993, 0.9987, 0.9805, 0.9802, 0.9846, 0.9904, 0.9993, 0.9976, 0.9978, 0.05043, 0.009223, 0.4643, 0.3325, 0.1135, 0.06192, 0.5031, 0.7742, 0.9179, 0.9979, 0.9998, 0.8194, 0.9913, 0.9717, 0.9651, 0.9663, 0.9257, 0.8979, 0.7805, 0.9199, 0.9979, 0.9991, 0.9976, 0.9994, 0.9978, 0.9899, 0.9977, 0.9898, 0.9917, 0.9992, 0.9994, 0.2316, 0.1573, 0.1409, 0.6285, 0.9509, 0.8686, 0.9428, 0.948, 0.8794, 0.7387, 0.9868, 0.9856, 0.9476, 0.9513, 0.8293, 0.7291, 0.6798, 0.6351, 0.8737, 0.9995, 0.9958, 0.9987, 0.9952, 0.9988, 0.9988, 0.9996, 0.9958, 0.9799, 0.9823, 0.9826, 0.9987, 0.9953, 0.9955, 0.9988, 0.01217, 0.0964, 0.04652, 0.05133, 0.2001, 0.4839, 0.3666, 0.3373, 0.3378, 0.1414, 0.1818, 0.3493, 0.2969, 0.00679, 0.164, 0.6088, 0.8682, 0.8635, 0.9726, 0.9527, 0.986, 0.9997, 0.999, 0.9998, 0.9927, 0.9961, 0.999, 0.9871, 0.8784, 0.9477, 0.9837, 0.992, 0.8001, 0.9646, 0.9406, 0.9189, 0.9695, 0.968, 0.9461, 0.8496, 0.9154, 0.7348, 0.9137, 0.7647, 0.9756, 0.9499, 0.9735, 0.9512, 0.9094, 0.8784, 0.8518, 0.8283, 0.7122, 0.6446, 0.9962, 0.9963, 0.9992, 0.9954, 0.9997, 0.9986, 0.9996, 0.9992, 0.9994, 0.9988, 0.9977, 0.9989, 0.9952, 0.9952, 0.9977, 0.9895, 0.9906, 0.9993, 0.9987, 0.9998, 0.9805, 0.9802, 0.9846, 0.9904, 0.9993, 0.9976, 0.9978, 0.05043, 0.009223, 0.4643, 0.3325, 0.1135, 0.06192, 0.5031, 0.1283, 0.0693, 0.5095, 0.3471, 0.7742, 0.7548, 0.9179, 0.9184, 0.9748, 0.9979, 0.9981, 0.9998, 0.9999, 0.9995, 0.993, 0.8194, 0.9757, 0.8798, 0.9913, 0.9717, 0.9651, 0.9663, 0.9257, 0.8979, 0.7805, 0.9199, 0.9926, 0.9979, 0.998, 0.9991, 0.9976, 0.9994, 0.9978, 0.9899, 0.9977, 0.9898, 0.9917, 0.9992, 0.9994, 0.9996]): _vg.add([_i], _w, 'REPLACE')
_vg = ob_bob.vertex_groups.new(name='Upper_Arm.L')
for _i, _w in zip([4, 5, 6, 8, 9, 10, 11, 12, 14, 15, 16, 17, 19, 20, 21, 26, 27, 29, 47, 48, 49, 50, 67, 79, 80, 81, 109, 110, 111, 112, 114, 115, 116, 117, 118, 119, 120, 121, 122, 123, 124, 125, 126, 127, 128, 129, 130, 135, 136, 137, 138, 147, 148, 149, 150, 153, 154, 155, 156, 157, 160, 162, 163, 164, 165, 198, 199, 200, 201, 202, 203, 204, 205, 246, 256, 265, 266, 303, 304, 305, 306, 307, 308, 309, 310, 311, 312, 321, 322, 325, 326, 327, 328, 329, 346, 347, 348, 349, 377, 403, 422, 505, 516, 519, 520, 554, 567, 568, 744, 745, 746, 747, 789, 790, 791, 792, 796], [0.01258, 0.1009, 0.5984, 0.8822, 0.1548, 0.5319, 0.3725, 0.1649, 0.08459, 0.9117, 0.9563, 0.9027, 0.9859, 0.0772, 0.06162, 0.2653, 0.1965, 0.3153, 0.9827, 0.08133, 0.9851, 0.9951, 0.01816, 0.0004527, 0.04362, 0.03465, 0.2797, 0.743, 0.4885, 0.2171, 0.7614, 0.7851, 0.01411, 0.7354, 0.2931, 0.3052, 0.1247, 0.02971, 0.0325, 0.9923, 0.9661, 0.9723, 0.9682, 0.8632, 0.8809, 0.9299, 0.9142, 0.07822, 0.9792, 0.9907, 0.08325, 0.04067, 0.09763, 0.08601, 0.2598, 0.3626, 0.3185, 0.07419, 0.06389, 0.06207, 0.05092, 0.1061, 0.2307, 0.08943, 0.1274, 0.9886, 0.09004, 0.07689, 0.9822, 0.9096, 0.9148, 0.9073, 0.9497, 0.004873, 0.002356, 0.02156, 0.04909, 0.6622, 0.7395, 0.7021, 0.687, 0.09308, 0.1117, 0.9786, 0.9818, 0.9642, 0.9537, 0.06907, 0.1021, 0.1117, 0.2612, 0.2036, 0.1628, 0.005025, 0.927, 0.9038, 0.9354, 0.9057, 0.006503, 0.001592, 0.01408, 0.1122, 0.0977, 0.03529, 0.04591, 0.0408, 0.05568, 0.002874, 0.004691, 0.006878, 0.005195, 0.03636, 0.04655, 0.07693, 0.08402, 0.07489, 0.005055]): _vg.add([_i], _w, 'REPLACE')
_vg = ob_bob.vertex_groups.new(name='Lower_Arm.L')
for _i, _w in zip([14, 18, 20, 21, 22, 23, 24, 25, 48, 51, 52, 53, 54, 131, 132, 133, 134, 135, 138, 139, 140, 141, 142, 143, 144, 145, 146, 199, 200, 202, 203, 204, 205, 206, 207, 208, 209, 210, 211, 212, 213, 313, 314, 315, 316, 317, 318, 319, 320, 346, 347, 348, 349, 350, 351, 352, 353], [0.9154, 0.9981, 0.9228, 0.9384, 0.9999, 0.9984, 0.999, 0.9982, 0.9186, 1.0, 0.9999, 0.9998, 0.9999, 0.9921, 0.99, 0.9904, 0.9928, 0.9217, 0.9167, 0.9994, 0.9994, 0.9995, 0.9998, 0.9977, 0.9985, 0.9979, 0.9987, 0.9099, 0.9231, 0.08979, 0.08471, 0.09221, 0.05019, 1.0, 1.0, 1.0, 1.0, 0.9999, 0.9999, 0.9998, 0.9998, 0.9903, 0.9906, 0.9919, 0.9911, 0.9993, 0.9994, 0.9997, 0.9997, 0.07267, 0.0954, 0.06432, 0.09378, 0.9999, 1.0, 1.0, 1.0]): _vg.add([_i], _w, 'REPLACE')
_vg = ob_bob.vertex_groups.new(name='Upper_Leg.L')
for _i, _w in zip([0, 1, 2, 3, 28, 32, 34, 35, 36, 37, 38, 39, 40, 41, 42, 43, 98, 99, 100, 101, 102, 103, 104, 105, 106, 107, 108, 151, 152, 158, 159, 168, 174, 175, 177, 178, 179, 180, 181, 182, 183, 184, 185, 186, 187, 188, 189, 190, 191, 192, 193, 291, 292, 293, 294, 295, 296, 297, 298, 299, 300, 301, 302, 323, 324, 334, 335, 336, 337, 338, 339, 340, 341, 390, 391, 392, 393, 396, 421, 427, 499, 500, 502, 503, 504, 556, 562, 563, 578, 581, 710, 711, 712, 714, 716, 742, 786, 788, 835, 836, 837], [0.5276, 0.645, 0.9727, 0.2029, 0.351, 0.8858, 0.8851, 0.07714, 0.9814, 0.06713, 0.0752, 0.9883, 0.941, 0.9803, 0.9118, 0.1241, 0.1298, 0.2013, 0.1143, 0.05235, 0.5712, 0.08425, 0.5867, 0.8717, 0.6591, 0.7519, 0.05127, 0.01075, 0.3502, 0.331, 0.6209, 0.9425, 0.8839, 0.9474, 0.8155, 0.9139, 0.8876, 0.5738, 0.8661, 0.9841, 0.9801, 0.973, 0.9322, 0.9918, 0.9666, 0.9737, 0.9792, 0.1139, 0.06859, 0.07012, 0.1174, 0.1765, 0.1741, 0.0793, 0.06559, 0.2673, 0.3722, 0.1812, 0.2022, 0.7985, 0.8205, 0.07253, 0.07293, 0.6291, 0.0103, 0.8874, 0.8562, 0.8932, 0.5636, 0.9875, 0.9732, 0.9843, 0.9546, 0.329, 0.3268, 0.1144, 0.04124, 0.06519, 0.001163, 0.00454, 0.005695, 0.03274, 0.1914, 0.1145, 0.21, 0.0985, 0.1143, 0.09753, 0.01837, 0.005997, 0.04539, 0.02451, 0.0175, 0.02026, 0.06775, 0.119, 0.2729, 0.1852, 0.1042, 0.06772, 0.02574]): _vg.add([_i], _w, 'REPLACE')
_vg = ob_bob.vertex_groups.new(name='Lower_Leg.L')
for _i, _w in zip([31, 33, 35, 37, 38, 40, 43, 44, 45, 46, 55, 57, 58, 59, 61, 62, 63, 65, 66, 166, 167, 169, 170, 171, 172, 173, 176, 178, 179, 180, 181, 185, 190, 191, 192, 193, 194, 195, 196, 197, 214, 216, 217, 218, 219, 220, 221, 222, 224, 225, 227, 229, 231, 233, 234, 236, 237, 330, 331, 332, 333, 334, 335, 336, 337, 342, 343, 344, 345, 354, 357, 358, 361, 363, 365], [0.9364, 0.2462, 0.9217, 0.9305, 0.9233, 0.05496, 0.8745, 0.9261, 0.8499, 0.9155, 0.0922, 0.2837, 0.546, 0.07093, 0.1086, 0.4934, 0.08097, 0.09333, 0.5068, 0.9328, 0.8786, 0.8311, 0.623, 0.1548, 0.5581, 0.7617, 0.9349, 0.08581, 0.1117, 0.4256, 0.1333, 0.06256, 0.8846, 0.93, 0.9272, 0.8811, 0.9729, 0.9798, 0.9721, 0.9762, 0.1385, 0.1663, 0.5233, 0.06672, 0.5511, 0.08592, 0.5927, 0.08432, 0.08874, 0.4742, 0.4967, 0.4911, 0.4902, 0.4665, 0.08416, 0.09714, 0.498, 0.7605, 0.2129, 0.2238, 0.7648, 0.1119, 0.1434, 0.1063, 0.4358, 0.9747, 0.9795, 0.9669, 0.9744, 0.5071, 0.5275, 0.4633, 0.4068, 0.4875, 0.4739]): _vg.add([_i], _w, 'REPLACE')
_vg = ob_bob.vertex_groups.new(name='Foot.L')
for _i, _w in zip([31, 33, 44, 45, 46, 55, 56, 57, 58, 59, 60, 61, 62, 63, 64, 65, 66, 166, 167, 169, 170, 171, 172, 173, 176, 214, 215, 216, 217, 218, 219, 220, 221, 222, 223, 224, 225, 226, 227, 228, 229, 230, 231, 232, 233, 234, 235, 236, 237, 330, 331, 332, 333, 354, 355, 356, 357, 358, 359, 360, 361, 362, 363, 364, 365], [0.06071, 0.7536, 0.07236, 0.1491, 0.08269, 0.9077, 0.9788, 0.7161, 0.4536, 0.9291, 0.9988, 0.8913, 0.5065, 0.919, 0.9999, 0.9066, 0.4931, 0.06454, 0.1204, 0.1673, 0.3765, 0.845, 0.4416, 0.2375, 0.06238, 0.8614, 0.9964, 0.8336, 0.4765, 0.9332, 0.4485, 0.914, 0.407, 0.9157, 0.9971, 0.9112, 0.5257, 0.9958, 0.5033, 0.996, 0.5088, 0.9951, 0.5097, 0.9944, 0.5335, 0.9158, 0.9995, 0.9028, 0.5019, 0.2388, 0.7868, 0.776, 0.2345, 0.4927, 0.9947, 0.9943, 0.4723, 0.5367, 0.9834, 0.9855, 0.5932, 0.9944, 0.5124, 0.9941, 0.526]): _vg.add([_i], _w, 'REPLACE')
_vg = ob_bob.vertex_groups.new(name='Knee_C.L')
_vg = ob_bob.vertex_groups.new(name='Elbow_T.L')
_vg = ob_bob.vertex_groups.new(name='Upper_Arm.R')
for _i, _w in zip([10, 29, 163, 164, 325, 326, 327, 328, 397, 398, 399, 401, 402, 403, 404, 405, 407, 408, 409, 410, 412, 413, 414, 419, 420, 422, 440, 441, 442, 443, 460, 472, 473, 474, 505, 506, 507, 508, 509, 511, 514, 515, 516, 517, 518, 519, 520, 521, 522, 523, 524, 525, 526, 527, 528, 529, 530, 531, 532, 537, 538, 539, 540, 549, 550, 551, 553, 554, 557, 558, 559, 560, 561, 564, 566, 567, 568, 569, 602, 603, 604, 605, 606, 607, 608, 609, 659, 670, 679, 680, 722, 723, 724, 725, 726, 727, 728, 729, 730, 731, 740, 741, 744, 745, 746, 747, 748, 765, 766, 767, 768, 789, 790, 791, 792, 796, 817], [0.001592, 0.01408, 0.05568, 0.002874, 0.004691, 0.006878, 0.005195, 0.03636, 0.01258, 0.1009, 0.5984, 0.8822, 0.1548, 0.5319, 0.3725, 0.1649, 0.08459, 0.9117, 0.9563, 0.9027, 0.9859, 0.0772, 0.06162, 0.2653, 0.1965, 0.3153, 0.9827, 0.08133, 0.9851, 0.9951, 0.01816, 0.0004527, 0.04362, 0.03465, 0.1122, 0.2797, 0.743, 0.4885, 0.2171, 0.7614, 0.7851, 0.01411, 0.0977, 0.7354, 0.2931, 0.03529, 0.04591, 0.3052, 0.1247, 0.02971, 0.0325, 0.9923, 0.9661, 0.9723, 0.9682, 0.8632, 0.8809, 0.9299, 0.9142, 0.07822, 0.9792, 0.9907, 0.08325, 0.04067, 0.09763, 0.08601, 0.2598, 0.0408, 0.3626, 0.3185, 0.07419, 0.06389, 0.06207, 0.05092, 0.1061, 0.2307, 0.08943, 0.1274, 0.9886, 0.09004, 0.07689, 0.9822, 0.9096, 0.9148, 0.9073, 0.9497, 0.004873, 0.002356, 0.02156, 0.04909, 0.6622, 0.7395, 0.7021, 0.687, 0.09308, 0.1117, 0.9786, 0.9818, 0.9642, 0.9537, 0.06907, 0.1021, 0.1117, 0.2612, 0.2036, 0.1628, 0.005025, 0.927, 0.9038, 0.9354, 0.9057, 0.04655, 0.07693, 0.08402, 0.07489, 0.005055, 0.006503]): _vg.add([_i], _w, 'REPLACE')
_vg = ob_bob.vertex_groups.new(name='Lower_Arm.R')
for _i, _w in zip([407, 411, 413, 414, 415, 416, 417, 418, 441, 444, 445, 446, 447, 533, 534, 535, 536, 537, 540, 541, 542, 543, 544, 545, 546, 547, 548, 603, 604, 606, 607, 608, 609, 610, 611, 612, 613, 614, 615, 616, 617, 732, 733, 734, 735, 736, 737, 738, 739, 765, 766, 767, 768, 769, 770, 771, 772], [0.9154, 0.9981, 0.9228, 0.9384, 0.9999, 0.9984, 0.999, 0.9982, 0.9186, 1.0, 0.9999, 0.9998, 0.9999, 0.9921, 0.99, 0.9904, 0.9928, 0.9217, 0.9167, 0.9994, 0.9994, 0.9995, 0.9998, 0.9977, 0.9985, 0.9979, 0.9987, 0.9099, 0.9231, 0.08979, 0.08471, 0.09221, 0.05019, 1.0, 1.0, 1.0, 1.0, 0.9999, 0.9999, 0.9998, 0.9998, 0.9903, 0.9906, 0.9919, 0.9911, 0.9993, 0.9994, 0.9997, 0.9997, 0.07267, 0.0954, 0.06432, 0.09378, 0.9999, 1.0, 1.0, 1.0]): _vg.add([_i], _w, 'REPLACE')
_vg = ob_bob.vertex_groups.new(name='Upper_Leg.R')
for _i, _w in zip([0, 3, 28, 34, 106, 107, 152, 158, 159, 174, 177, 293, 295, 297, 323, 392, 393, 394, 395, 396, 421, 425, 427, 428, 429, 430, 431, 432, 433, 434, 435, 436, 491, 492, 493, 494, 495, 496, 497, 498, 499, 500, 501, 502, 503, 504, 555, 556, 562, 563, 572, 578, 579, 581, 582, 583, 584, 585, 586, 587, 588, 589, 590, 591, 592, 593, 594, 595, 596, 597, 708, 709, 710, 711, 712, 713, 714, 715, 716, 717, 718, 719, 720, 721, 742, 743, 753, 754, 755, 756, 757, 758, 759, 760, 786, 788, 833, 834, 835, 836, 837], [0.04124, 0.06519, 0.001163, 0.00454, 0.005695, 0.03274, 0.0985, 0.1143, 0.09753, 0.01837, 0.005997, 0.0175, 0.02026, 0.06775, 0.119, 0.02574, 0.5276, 0.645, 0.9727, 0.2029, 0.351, 0.8858, 0.8851, 0.07714, 0.9814, 0.06713, 0.0752, 0.9883, 0.941, 0.9803, 0.9118, 0.1241, 0.1298, 0.2013, 0.1143, 0.05235, 0.5712, 0.08425, 0.5867, 0.8717, 0.6591, 0.7519, 0.05127, 0.1914, 0.1145, 0.21, 0.01075, 0.3502, 0.331, 0.6209, 0.9425, 0.8839, 0.9474, 0.8155, 0.9139, 0.8876, 0.5738, 0.8661, 0.9841, 0.9801, 0.973, 0.9322, 0.9918, 0.9666, 0.9737, 0.9792, 0.1139, 0.06859, 0.07012, 0.1174, 0.1765, 0.1741, 0.04539, 0.02451, 0.0793, 0.06559, 0.2673, 0.3722, 0.1812, 0.2022, 0.7985, 0.8205, 0.07253, 0.07293, 0.6291, 0.0103, 0.8874, 0.8562, 0.8932, 0.5636, 0.9875, 0.9732, 0.9843, 0.9546, 0.2729, 0.1852, 0.329, 0.3268, 0.1042, 0.06772, 0.1144]): _vg.add([_i], _w, 'REPLACE')
_vg = ob_bob.vertex_groups.new(name='Lower_Leg.R')
for _i, _w in zip([424, 426, 428, 430, 431, 433, 436, 437, 438, 439, 448, 450, 451, 452, 454, 455, 456, 458, 459, 570, 571, 573, 574, 575, 576, 577, 580, 582, 583, 584, 585, 589, 594, 595, 596, 597, 598, 599, 600, 601, 618, 620, 621, 622, 623, 624, 625, 626, 628, 629, 631, 633, 635, 637, 638, 640, 641, 749, 750, 751, 752, 753, 754, 755, 756, 761, 762, 763, 764, 773, 776, 777, 780, 782, 784], [0.9364, 0.2462, 0.9217, 0.9305, 0.9233, 0.05496, 0.8745, 0.9261, 0.8499, 0.9155, 0.0922, 0.2837, 0.546, 0.07093, 0.1086, 0.4934, 0.08097, 0.09333, 0.5068, 0.9328, 0.8786, 0.8311, 0.623, 0.1548, 0.5581, 0.7617, 0.9349, 0.08581, 0.1117, 0.4256, 0.1333, 0.06256, 0.8846, 0.93, 0.9272, 0.8811, 0.9729, 0.9798, 0.9721, 0.9762, 0.1385, 0.1663, 0.5233, 0.06672, 0.5511, 0.08592, 0.5927, 0.08432, 0.08874, 0.4742, 0.4967, 0.4911, 0.4902, 0.4665, 0.08416, 0.09714, 0.498, 0.7605, 0.2129, 0.2238, 0.7648, 0.1119, 0.1434, 0.1063, 0.4358, 0.9747, 0.9795, 0.9669, 0.9744, 0.5071, 0.5275, 0.4633, 0.4068, 0.4875, 0.4739]): _vg.add([_i], _w, 'REPLACE')
_vg = ob_bob.vertex_groups.new(name='Foot.R')
for _i, _w in zip([424, 426, 437, 438, 439, 448, 449, 450, 451, 452, 453, 454, 455, 456, 457, 458, 459, 570, 571, 573, 574, 575, 576, 577, 580, 618, 619, 620, 621, 622, 623, 624, 625, 626, 627, 628, 629, 630, 631, 632, 633, 634, 635, 636, 637, 638, 639, 640, 641, 749, 750, 751, 752, 773, 774, 775, 776, 777, 778, 779, 780, 781, 782, 783, 784], [0.06071, 0.7536, 0.07236, 0.1491, 0.08269, 0.9077, 0.9788, 0.7161, 0.4536, 0.9291, 0.9988, 0.8913, 0.5065, 0.919, 0.9999, 0.9066, 0.4931, 0.06454, 0.1204, 0.1673, 0.3765, 0.845, 0.4416, 0.2375, 0.06238, 0.8614, 0.9964, 0.8336, 0.4765, 0.9332, 0.4485, 0.914, 0.407, 0.9157, 0.9971, 0.9112, 0.5257, 0.9958, 0.5033, 0.996, 0.5088, 0.9951, 0.5097, 0.9944, 0.5335, 0.9158, 0.9995, 0.9028, 0.5019, 0.2388, 0.7868, 0.776, 0.2345, 0.4927, 0.9947, 0.9943, 0.4723, 0.5367, 0.9834, 0.9855, 0.5932, 0.9944, 0.5124, 0.9941, 0.526]): _vg.add([_i], _w, 'REPLACE')
_vg = ob_bob.vertex_groups.new(name='Knee_C.R')
_vg = ob_bob.vertex_groups.new(name='Elbow_T.R')
_m = ob_bob.modifiers.new('Armature', 'ARMATURE')
_m.object = ob_armature
ob_armature.location = (0.0, 0.0, 0.0)
ob_armature.show_in_front = True
ob_armature.lineart.crease_threshold = 0.0

# ---- collection membership
col_collection_1.objects.link(ob_bob)
col_collection_11.objects.link(ob_armature)

# ---- scene / render settings (as saved in the file)
scene.frame_start = 0; scene.frame_end = 30; scene.frame_set(18)
scene.render.engine = 'BLENDER_EEVEE_NEXT'
scene.render.image_settings.color_mode = 'RGB'
scene.render.image_settings.compression = 90
scene.render.resolution_percentage = 50
scene.render.fps = 30
scene.render.dither_intensity = 0.0
scene.render.bake_margin = 2
scene.render.bake_bias = 0.0
scene.cycles.feature_set = 'EXPERIMENTAL'
scene.cycles.use_denoising = False
scene.cycles.samples = 10
scene.cycles.sampling_pattern = 'TABULATED_SOBOL'
scene.cycles.light_sampling_threshold = 0.0
scene.cycles.use_adaptive_sampling = False
scene.cycles.use_light_tree = False
scene.cycles.blur_glossy = 0.0
scene.cycles.volume_bounces = 1
scene.cycles.pixel_filter_type = 'GAUSSIAN'
scene.cycles.sample_clamp_indirect = 0.0
scene.view_settings.view_transform = 'Standard'
bpy.context.view_layer.update()

# ---- added for rendering (the .blend has no active camera and no usable light): camera, sun
cam_auto = bpy.data.cameras.new('AutoCamera')
cam_auto.lens = 50.0
cam_auto.sensor_width = 36.0
cam_auto.clip_end = 1000.0
ob_auto_camera = bpy.data.objects.new('AutoCamera', cam_auto)
scene.collection.objects.link(ob_auto_camera)
ob_auto_camera.location = (12.588, -15.0373, 15.4745)
ob_auto_camera.rotation_euler = (1.09748, -7.21219e-08, 0.694738)
scene.camera = ob_auto_camera
light_auto_sun = bpy.data.lights.new('AutoSun', 'SUN')
light_auto_sun.energy = 3.0
light_auto_sun.angle = 0.0523599
ob_auto_sun = bpy.data.objects.new('AutoSun', light_auto_sun)
scene.collection.objects.link(ob_auto_sun)
ob_auto_sun.rotation_euler = (0.872665, 0.174533, 0.523599)
bpy.context.view_layer.update()
